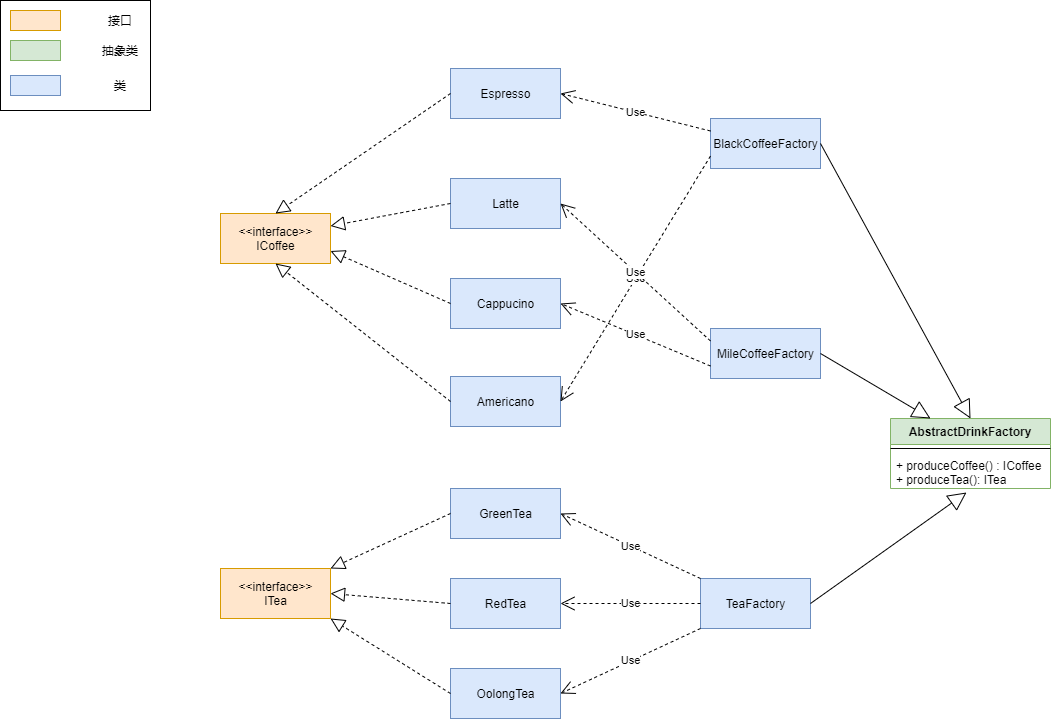

The diagram above was exported from draw.io. Its source (the exported page's mxGraphModel, read from the mxfile embedded in the PNG):
<mxGraphModel dx="1422" dy="822" grid="1" gridSize="10" guides="1" tooltips="1" connect="1" arrows="1" fold="1" page="1" pageScale="1" pageWidth="1169" pageHeight="826" background="#ffffff" math="0" shadow="0">
  <root>
    <mxCell id="0" />
    <mxCell id="1" parent="0" />
    <mxCell id="zq2_T5ygZOWJ_bvBB5h3-100" value="" style="rounded=0;whiteSpace=wrap;html=1;" vertex="1" parent="1">
      <mxGeometry x="30" y="20" width="150" height="110" as="geometry" />
    </mxCell>
    <mxCell id="zq2_T5ygZOWJ_bvBB5h3-90" value="" style="rounded=0;whiteSpace=wrap;html=1;fillColor=#ffe6cc;strokeColor=#d79b00;" vertex="1" parent="1">
      <mxGeometry x="40" y="30" width="50" height="20" as="geometry" />
    </mxCell>
    <mxCell id="zq2_T5ygZOWJ_bvBB5h3-91" value="" style="rounded=0;whiteSpace=wrap;html=1;fillColor=#d5e8d4;strokeColor=#82b366;" vertex="1" parent="1">
      <mxGeometry x="40" y="60" width="50" height="20" as="geometry" />
    </mxCell>
    <mxCell id="zq2_T5ygZOWJ_bvBB5h3-92" value="" style="rounded=0;whiteSpace=wrap;html=1;fillColor=#dae8fc;strokeColor=#6c8ebf;" vertex="1" parent="1">
      <mxGeometry x="40" y="95" width="50" height="20" as="geometry" />
    </mxCell>
    <mxCell id="zq2_T5ygZOWJ_bvBB5h3-95" value="接口" style="text;html=1;strokeColor=none;fillColor=none;align=center;verticalAlign=middle;whiteSpace=wrap;rounded=0;" vertex="1" parent="1">
      <mxGeometry x="130" y="30" width="40" height="20" as="geometry" />
    </mxCell>
    <mxCell id="zq2_T5ygZOWJ_bvBB5h3-96" value="抽象类" style="text;html=1;strokeColor=none;fillColor=none;align=center;verticalAlign=middle;whiteSpace=wrap;rounded=0;" vertex="1" parent="1">
      <mxGeometry x="130" y="60" width="40" height="20" as="geometry" />
    </mxCell>
    <mxCell id="zq2_T5ygZOWJ_bvBB5h3-97" value="类" style="text;html=1;strokeColor=none;fillColor=none;align=center;verticalAlign=middle;whiteSpace=wrap;rounded=0;" vertex="1" parent="1">
      <mxGeometry x="130" y="95" width="40" height="20" as="geometry" />
    </mxCell>
    <mxCell id="zq2_T5ygZOWJ_bvBB5h3-145" value="&amp;lt;&amp;lt;interface&amp;gt;&amp;gt;&lt;br&gt;ICoffee" style="html=1;fillColor=#ffe6cc;strokeColor=#d79b00;" vertex="1" parent="1">
      <mxGeometry x="250" y="233" width="110" height="50" as="geometry" />
    </mxCell>
    <mxCell id="zq2_T5ygZOWJ_bvBB5h3-146" value="Espresso" style="html=1;fillColor=#dae8fc;strokeColor=#6c8ebf;" vertex="1" parent="1">
      <mxGeometry x="480" y="88" width="110" height="50" as="geometry" />
    </mxCell>
    <mxCell id="zq2_T5ygZOWJ_bvBB5h3-147" value="Latte" style="html=1;fillColor=#dae8fc;strokeColor=#6c8ebf;" vertex="1" parent="1">
      <mxGeometry x="480" y="198" width="110" height="50" as="geometry" />
    </mxCell>
    <mxCell id="zq2_T5ygZOWJ_bvBB5h3-148" value="Cappucino" style="html=1;fillColor=#dae8fc;strokeColor=#6c8ebf;" vertex="1" parent="1">
      <mxGeometry x="480" y="298" width="110" height="50" as="geometry" />
    </mxCell>
    <mxCell id="zq2_T5ygZOWJ_bvBB5h3-149" value="Americano" style="html=1;fillColor=#dae8fc;strokeColor=#6c8ebf;" vertex="1" parent="1">
      <mxGeometry x="480" y="396" width="110" height="50" as="geometry" />
    </mxCell>
    <mxCell id="zq2_T5ygZOWJ_bvBB5h3-150" value="" style="endArrow=block;dashed=1;endFill=0;endSize=12;html=1;exitX=0;exitY=0.5;exitDx=0;exitDy=0;entryX=0.5;entryY=0;entryDx=0;entryDy=0;" edge="1" parent="1" source="zq2_T5ygZOWJ_bvBB5h3-146" target="zq2_T5ygZOWJ_bvBB5h3-145">
      <mxGeometry width="160" relative="1" as="geometry">
        <mxPoint x="400" y="158" as="sourcePoint" />
        <mxPoint x="560" y="158" as="targetPoint" />
      </mxGeometry>
    </mxCell>
    <mxCell id="zq2_T5ygZOWJ_bvBB5h3-151" value="" style="endArrow=block;dashed=1;endFill=0;endSize=12;html=1;exitX=0;exitY=0.5;exitDx=0;exitDy=0;entryX=1;entryY=0.25;entryDx=0;entryDy=0;" edge="1" parent="1" source="zq2_T5ygZOWJ_bvBB5h3-147" target="zq2_T5ygZOWJ_bvBB5h3-145">
      <mxGeometry width="160" relative="1" as="geometry">
        <mxPoint x="490" y="123" as="sourcePoint" />
        <mxPoint x="370" y="243" as="targetPoint" />
      </mxGeometry>
    </mxCell>
    <mxCell id="zq2_T5ygZOWJ_bvBB5h3-152" value="" style="endArrow=block;dashed=1;endFill=0;endSize=12;html=1;exitX=0;exitY=0.5;exitDx=0;exitDy=0;entryX=1;entryY=0.75;entryDx=0;entryDy=0;" edge="1" parent="1" source="zq2_T5ygZOWJ_bvBB5h3-148" target="zq2_T5ygZOWJ_bvBB5h3-145">
      <mxGeometry width="160" relative="1" as="geometry">
        <mxPoint x="490" y="233" as="sourcePoint" />
        <mxPoint x="370" y="255.5" as="targetPoint" />
      </mxGeometry>
    </mxCell>
    <mxCell id="zq2_T5ygZOWJ_bvBB5h3-153" value="" style="endArrow=block;dashed=1;endFill=0;endSize=12;html=1;exitX=0;exitY=0.5;exitDx=0;exitDy=0;entryX=0.5;entryY=1;entryDx=0;entryDy=0;" edge="1" parent="1" source="zq2_T5ygZOWJ_bvBB5h3-149" target="zq2_T5ygZOWJ_bvBB5h3-145">
      <mxGeometry width="160" relative="1" as="geometry">
        <mxPoint x="490" y="333" as="sourcePoint" />
        <mxPoint x="370" y="280.5" as="targetPoint" />
      </mxGeometry>
    </mxCell>
    <mxCell id="zq2_T5ygZOWJ_bvBB5h3-154" value="BlackCoffeeFactory" style="html=1;fillColor=#dae8fc;strokeColor=#6c8ebf;" vertex="1" parent="1">
      <mxGeometry x="740" y="138" width="110" height="50" as="geometry" />
    </mxCell>
    <mxCell id="zq2_T5ygZOWJ_bvBB5h3-155" value="MileCoffeeFactory" style="html=1;fillColor=#dae8fc;strokeColor=#6c8ebf;" vertex="1" parent="1">
      <mxGeometry x="740" y="348" width="110" height="50" as="geometry" />
    </mxCell>
    <mxCell id="zq2_T5ygZOWJ_bvBB5h3-156" value="Use" style="endArrow=open;endSize=12;dashed=1;html=1;exitX=0;exitY=0.25;exitDx=0;exitDy=0;entryX=1;entryY=0.5;entryDx=0;entryDy=0;" edge="1" parent="1" source="zq2_T5ygZOWJ_bvBB5h3-154" target="zq2_T5ygZOWJ_bvBB5h3-146">
      <mxGeometry width="160" relative="1" as="geometry">
        <mxPoint x="460" y="538" as="sourcePoint" />
        <mxPoint x="620" y="538" as="targetPoint" />
      </mxGeometry>
    </mxCell>
    <mxCell id="zq2_T5ygZOWJ_bvBB5h3-157" value="Use" style="endArrow=open;endSize=12;dashed=1;html=1;exitX=0;exitY=0.75;exitDx=0;exitDy=0;entryX=1;entryY=0.5;entryDx=0;entryDy=0;" edge="1" parent="1" source="zq2_T5ygZOWJ_bvBB5h3-154" target="zq2_T5ygZOWJ_bvBB5h3-149">
      <mxGeometry width="160" relative="1" as="geometry">
        <mxPoint x="750" y="160.5" as="sourcePoint" />
        <mxPoint x="600" y="123" as="targetPoint" />
      </mxGeometry>
    </mxCell>
    <mxCell id="zq2_T5ygZOWJ_bvBB5h3-158" value="Use" style="endArrow=open;endSize=12;dashed=1;html=1;exitX=0;exitY=0.25;exitDx=0;exitDy=0;entryX=1;entryY=0.5;entryDx=0;entryDy=0;" edge="1" parent="1" source="zq2_T5ygZOWJ_bvBB5h3-155" target="zq2_T5ygZOWJ_bvBB5h3-147">
      <mxGeometry width="160" relative="1" as="geometry">
        <mxPoint x="750" y="160.5" as="sourcePoint" />
        <mxPoint x="600" y="123" as="targetPoint" />
      </mxGeometry>
    </mxCell>
    <mxCell id="zq2_T5ygZOWJ_bvBB5h3-159" value="Use" style="endArrow=open;endSize=12;dashed=1;html=1;exitX=0;exitY=0.75;exitDx=0;exitDy=0;entryX=1;entryY=0.5;entryDx=0;entryDy=0;" edge="1" parent="1" source="zq2_T5ygZOWJ_bvBB5h3-155" target="zq2_T5ygZOWJ_bvBB5h3-148">
      <mxGeometry width="160" relative="1" as="geometry">
        <mxPoint x="750" y="370.5" as="sourcePoint" />
        <mxPoint x="600" y="233" as="targetPoint" />
      </mxGeometry>
    </mxCell>
    <mxCell id="zq2_T5ygZOWJ_bvBB5h3-170" value="&amp;lt;&amp;lt;interface&amp;gt;&amp;gt;&lt;br&gt;ITea" style="html=1;fillColor=#ffe6cc;strokeColor=#d79b00;" vertex="1" parent="1">
      <mxGeometry x="250" y="588" width="110" height="50" as="geometry" />
    </mxCell>
    <mxCell id="zq2_T5ygZOWJ_bvBB5h3-171" value="GreenTea" style="html=1;fillColor=#dae8fc;strokeColor=#6c8ebf;" vertex="1" parent="1">
      <mxGeometry x="480" y="508" width="110" height="50" as="geometry" />
    </mxCell>
    <mxCell id="zq2_T5ygZOWJ_bvBB5h3-172" value="RedTea" style="html=1;fillColor=#dae8fc;strokeColor=#6c8ebf;" vertex="1" parent="1">
      <mxGeometry x="480" y="598" width="110" height="50" as="geometry" />
    </mxCell>
    <mxCell id="zq2_T5ygZOWJ_bvBB5h3-173" value="OolongTea" style="html=1;fillColor=#dae8fc;strokeColor=#6c8ebf;" vertex="1" parent="1">
      <mxGeometry x="480" y="688" width="110" height="50" as="geometry" />
    </mxCell>
    <mxCell id="zq2_T5ygZOWJ_bvBB5h3-174" value="" style="endArrow=block;dashed=1;endFill=0;endSize=12;html=1;exitX=0;exitY=0.5;exitDx=0;exitDy=0;entryX=1;entryY=0;entryDx=0;entryDy=0;" edge="1" parent="1" source="zq2_T5ygZOWJ_bvBB5h3-171" target="zq2_T5ygZOWJ_bvBB5h3-170">
      <mxGeometry width="160" relative="1" as="geometry">
        <mxPoint x="490" y="478" as="sourcePoint" />
        <mxPoint x="370" y="500.5" as="targetPoint" />
      </mxGeometry>
    </mxCell>
    <mxCell id="zq2_T5ygZOWJ_bvBB5h3-175" value="" style="endArrow=block;dashed=1;endFill=0;endSize=12;html=1;exitX=0;exitY=0.5;exitDx=0;exitDy=0;entryX=1;entryY=0.5;entryDx=0;entryDy=0;" edge="1" parent="1" source="zq2_T5ygZOWJ_bvBB5h3-172" target="zq2_T5ygZOWJ_bvBB5h3-170">
      <mxGeometry width="160" relative="1" as="geometry">
        <mxPoint x="490" y="543" as="sourcePoint" />
        <mxPoint x="370" y="568" as="targetPoint" />
      </mxGeometry>
    </mxCell>
    <mxCell id="zq2_T5ygZOWJ_bvBB5h3-176" value="" style="endArrow=block;dashed=1;endFill=0;endSize=12;html=1;exitX=0;exitY=0.5;exitDx=0;exitDy=0;entryX=1;entryY=1;entryDx=0;entryDy=0;" edge="1" parent="1" source="zq2_T5ygZOWJ_bvBB5h3-173" target="zq2_T5ygZOWJ_bvBB5h3-170">
      <mxGeometry width="160" relative="1" as="geometry">
        <mxPoint x="490" y="633" as="sourcePoint" />
        <mxPoint x="370" y="593" as="targetPoint" />
      </mxGeometry>
    </mxCell>
    <mxCell id="zq2_T5ygZOWJ_bvBB5h3-177" value="TeaFactory" style="html=1;fillColor=#dae8fc;strokeColor=#6c8ebf;" vertex="1" parent="1">
      <mxGeometry x="730" y="598" width="110" height="50" as="geometry" />
    </mxCell>
    <mxCell id="zq2_T5ygZOWJ_bvBB5h3-178" value="Use" style="endArrow=open;endSize=12;dashed=1;html=1;exitX=0;exitY=0;exitDx=0;exitDy=0;entryX=1;entryY=0.5;entryDx=0;entryDy=0;" edge="1" parent="1" source="zq2_T5ygZOWJ_bvBB5h3-177" target="zq2_T5ygZOWJ_bvBB5h3-171">
      <mxGeometry width="160" relative="1" as="geometry">
        <mxPoint x="740" y="585.5" as="sourcePoint" />
        <mxPoint x="590" y="548" as="targetPoint" />
      </mxGeometry>
    </mxCell>
    <mxCell id="zq2_T5ygZOWJ_bvBB5h3-179" value="Use" style="endArrow=open;endSize=12;dashed=1;html=1;exitX=0;exitY=0.5;exitDx=0;exitDy=0;entryX=1;entryY=0.5;entryDx=0;entryDy=0;" edge="1" parent="1" source="zq2_T5ygZOWJ_bvBB5h3-177" target="zq2_T5ygZOWJ_bvBB5h3-172">
      <mxGeometry width="160" relative="1" as="geometry">
        <mxPoint x="740" y="608" as="sourcePoint" />
        <mxPoint x="600" y="543" as="targetPoint" />
      </mxGeometry>
    </mxCell>
    <mxCell id="zq2_T5ygZOWJ_bvBB5h3-180" value="Use" style="endArrow=open;endSize=12;dashed=1;html=1;exitX=0;exitY=1;exitDx=0;exitDy=0;entryX=1;entryY=0.5;entryDx=0;entryDy=0;" edge="1" parent="1" source="zq2_T5ygZOWJ_bvBB5h3-177" target="zq2_T5ygZOWJ_bvBB5h3-173">
      <mxGeometry width="160" relative="1" as="geometry">
        <mxPoint x="740" y="633" as="sourcePoint" />
        <mxPoint x="600" y="633" as="targetPoint" />
      </mxGeometry>
    </mxCell>
    <mxCell id="zq2_T5ygZOWJ_bvBB5h3-181" value="AbstractDrinkFactory" style="swimlane;fontStyle=1;align=center;verticalAlign=top;childLayout=stackLayout;horizontal=1;startSize=26;horizontalStack=0;resizeParent=1;resizeParentMax=0;resizeLast=0;collapsible=1;marginBottom=0;fillColor=#d5e8d4;strokeColor=#82b366;" vertex="1" parent="1">
      <mxGeometry x="920" y="438" width="160" height="70" as="geometry" />
    </mxCell>
    <mxCell id="zq2_T5ygZOWJ_bvBB5h3-182" value="" style="line;strokeWidth=1;fillColor=none;align=left;verticalAlign=middle;spacingTop=-1;spacingLeft=3;spacingRight=3;rotatable=0;labelPosition=right;points=[];portConstraint=eastwest;" vertex="1" parent="zq2_T5ygZOWJ_bvBB5h3-181">
      <mxGeometry y="26" width="160" height="8" as="geometry" />
    </mxCell>
    <mxCell id="zq2_T5ygZOWJ_bvBB5h3-183" value="+ produceCoffee() : ICoffee&#10;+ produceTea(): ITea&#10;" style="text;strokeColor=none;fillColor=none;align=left;verticalAlign=top;spacingLeft=4;spacingRight=4;overflow=hidden;rotatable=0;points=[[0,0.5],[1,0.5]];portConstraint=eastwest;" vertex="1" parent="zq2_T5ygZOWJ_bvBB5h3-181">
      <mxGeometry y="34" width="160" height="36" as="geometry" />
    </mxCell>
    <mxCell id="zq2_T5ygZOWJ_bvBB5h3-184" value="" style="endArrow=block;endSize=16;endFill=0;html=1;exitX=1;exitY=0.5;exitDx=0;exitDy=0;entryX=0.5;entryY=0;entryDx=0;entryDy=0;" edge="1" parent="1" source="zq2_T5ygZOWJ_bvBB5h3-154" target="zq2_T5ygZOWJ_bvBB5h3-181">
      <mxGeometry width="160" relative="1" as="geometry">
        <mxPoint x="880" y="248" as="sourcePoint" />
        <mxPoint x="1040" y="248" as="targetPoint" />
      </mxGeometry>
    </mxCell>
    <mxCell id="zq2_T5ygZOWJ_bvBB5h3-186" value="" style="endArrow=block;endSize=16;endFill=0;html=1;exitX=1;exitY=0.5;exitDx=0;exitDy=0;entryX=0.25;entryY=0;entryDx=0;entryDy=0;" edge="1" parent="1" source="zq2_T5ygZOWJ_bvBB5h3-155" target="zq2_T5ygZOWJ_bvBB5h3-181">
      <mxGeometry width="160" relative="1" as="geometry">
        <mxPoint x="860" y="173" as="sourcePoint" />
        <mxPoint x="1010" y="448" as="targetPoint" />
      </mxGeometry>
    </mxCell>
    <mxCell id="zq2_T5ygZOWJ_bvBB5h3-187" value="" style="endArrow=block;endSize=16;endFill=0;html=1;exitX=1;exitY=0.5;exitDx=0;exitDy=0;entryX=0.475;entryY=1.111;entryDx=0;entryDy=0;entryPerimeter=0;" edge="1" parent="1" source="zq2_T5ygZOWJ_bvBB5h3-177" target="zq2_T5ygZOWJ_bvBB5h3-183">
      <mxGeometry width="160" relative="1" as="geometry">
        <mxPoint x="840" y="438" as="sourcePoint" />
        <mxPoint x="910" y="520.5" as="targetPoint" />
      </mxGeometry>
    </mxCell>
  </root>
</mxGraphModel>